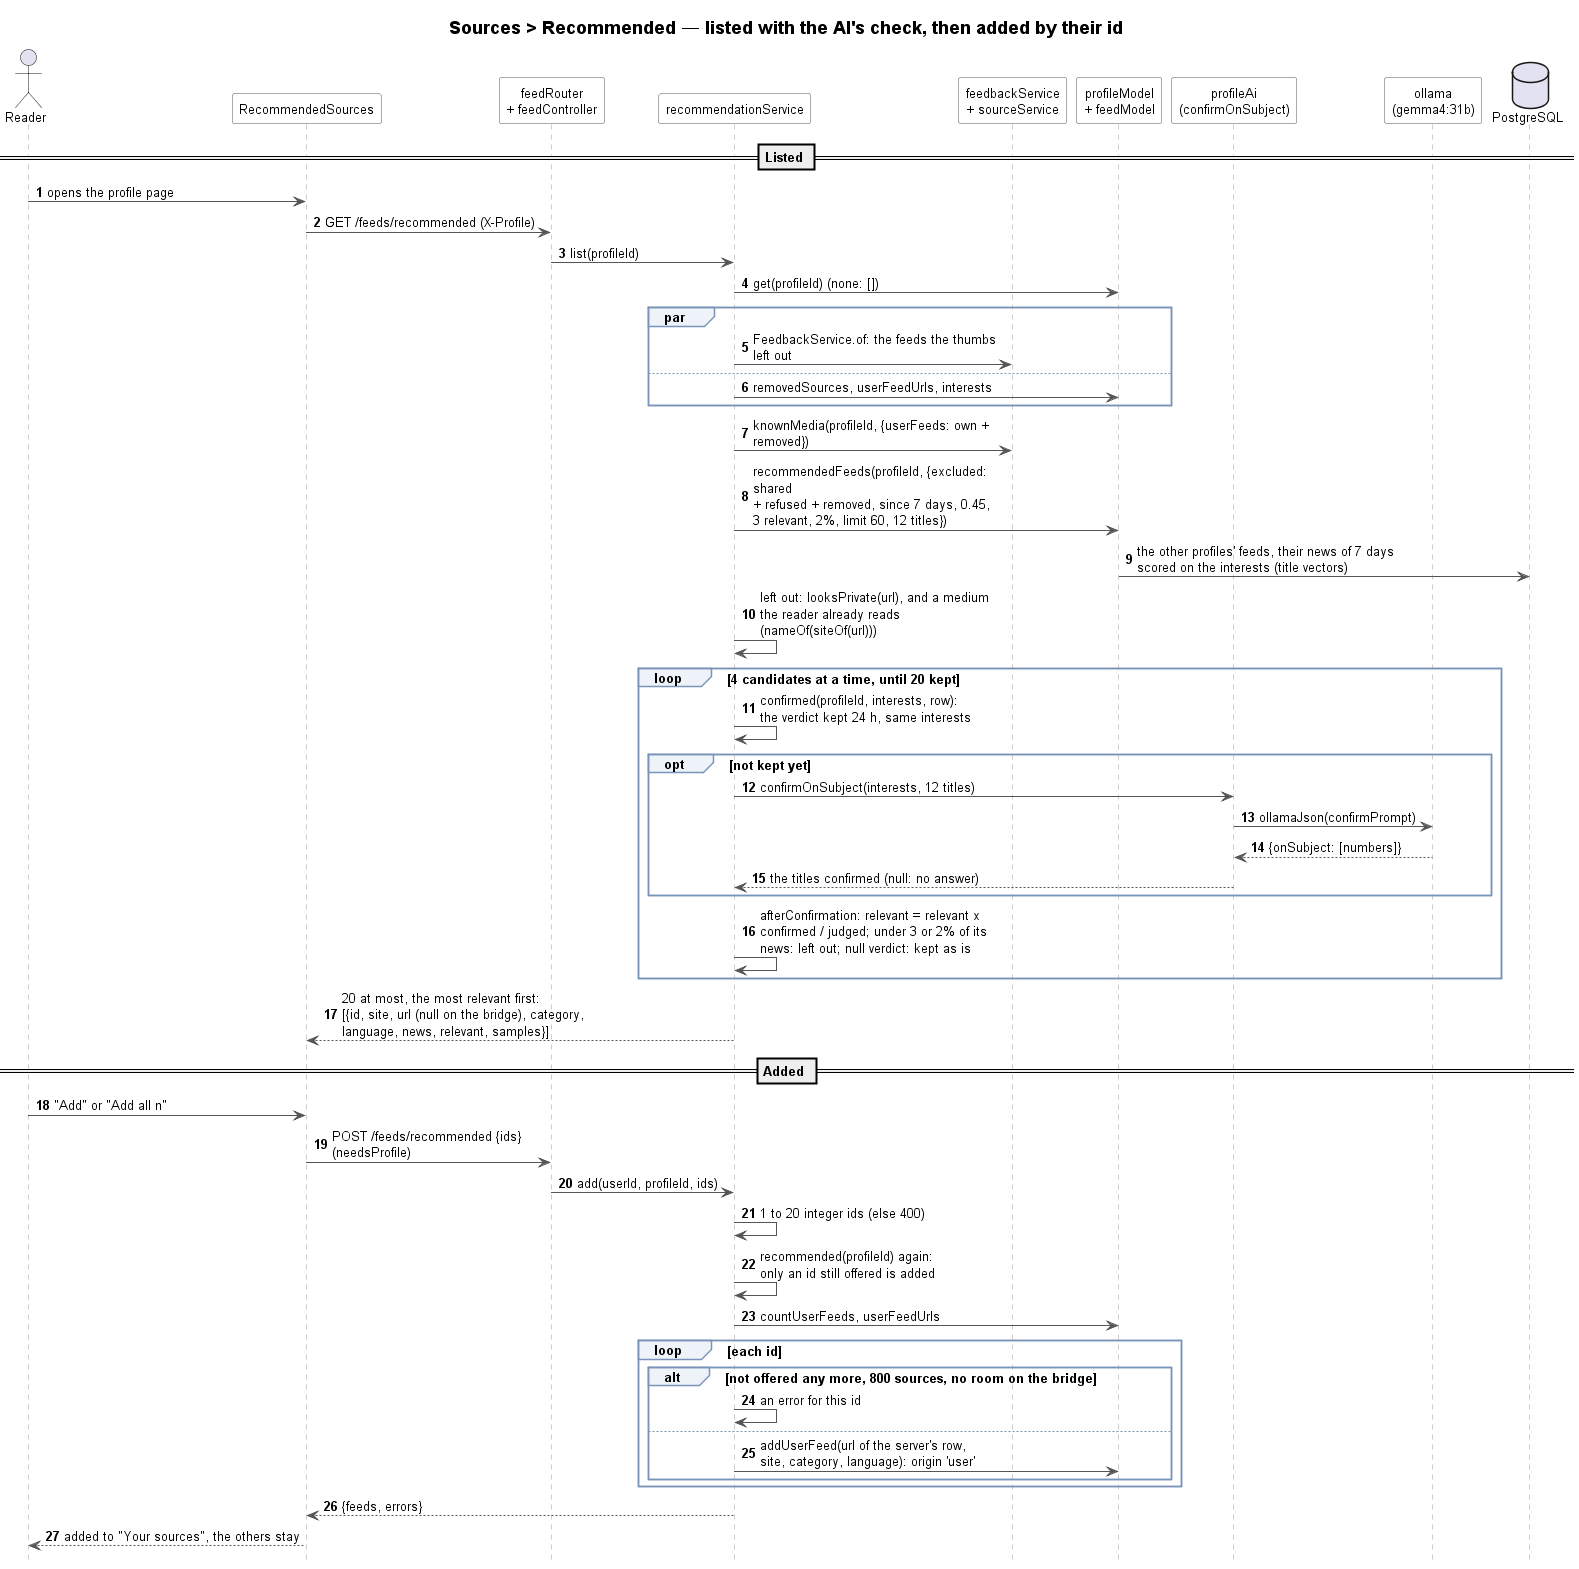

The diagram above was rendered by PlantUML. Its source (embedded in the PNG):
@startuml sources-recommended-sequence
!include ../../_style/sequence.iuml
title Sources > Recommended — listed with the AI's check, then added by their id

actor Reader
participant RecommendedSources as Page
participant "feedRouter\n+ feedController" as Router
participant recommendationService as Service
participant "feedbackService\n+ sourceService" as Known
participant "profileModel\n+ feedModel" as Models
participant "profileAi\n(confirmOnSubject)" as AI
participant "ollama\n(gemma4:31b)" as Ollama
database "PostgreSQL" as DB

== Listed ==

Reader -> Page : opens the profile page
Page -> Router : GET /feeds/recommended (X-Profile)
Router -> Service : list(profileId)
Service -> Models : get(profileId) (none: [])
par
    Service -> Known : FeedbackService.of: the feeds the thumbs left out
else
    Service -> Models : removedSources, userFeedUrls, interests
end
Service -> Known : knownMedia(profileId, {userFeeds: own + removed})
Service -> Models : recommendedFeeds(profileId, {excluded: shared\n+ refused + removed, since 7 days, 0.45,\n3 relevant, 2%, limit 60, 12 titles})
Models -> DB : the other profiles' feeds, their news of 7 days\nscored on the interests (title vectors)
Service -> Service : left out: looksPrivate(url), and a medium\nthe reader already reads (nameOf(siteOf(url)))
loop 4 candidates at a time, until 20 kept
    Service -> Service : confirmed(profileId, interests, row):\nthe verdict kept 24 h, same interests
    opt not kept yet
        Service -> AI : confirmOnSubject(interests, 12 titles)
        AI -> Ollama : ollamaJson(confirmPrompt)
        Ollama --> AI : {onSubject: [numbers]}
        AI --> Service : the titles confirmed (null: no answer)
    end
    Service -> Service : afterConfirmation: relevant = relevant x\nconfirmed / judged; under 3 or 2% of its\nnews: left out; null verdict: kept as is
end
Service --> Page : 20 at most, the most relevant first:\n[{id, site, url (null on the bridge), category,\nlanguage, news, relevant, samples}]

== Added ==

Reader -> Page : "Add" or "Add all n"
Page -> Router : POST /feeds/recommended {ids} (needsProfile)
Router -> Service : add(userId, profileId, ids)
Service -> Service : 1 to 20 integer ids (else 400)
Service -> Service : recommended(profileId) again:\nonly an id still offered is added
Service -> Models : countUserFeeds, userFeedUrls
loop each id
    alt not offered any more, 800 sources, no room on the bridge
        Service -> Service : an error for this id
    else
        Service -> Models : addUserFeed(url of the server's row,\nsite, category, language): origin 'user'
    end
end
Service --> Page : {feeds, errors}
Page --> Reader : added to "Your sources", the others stay
@enduml